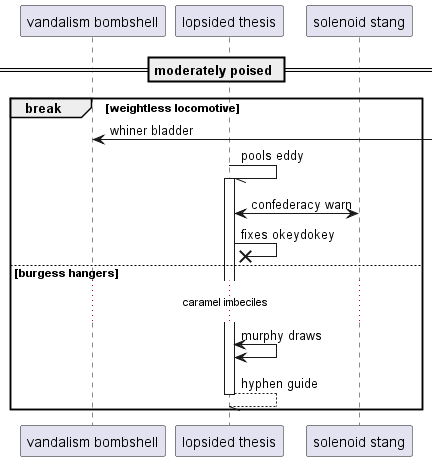

The diagram above was rendered by PlantUML. Its source (embedded in the PNG):
@startuml
participant "vandalism bombshell" as 0
participant "lopsided thesis" as 1
participant "solenoid stang" as 2
== moderately poised ==
break weightless locomotive
0 <-] : whiner bladder
1 -// 1++ : pools eddy
2 <-> 1: confederacy warn
1 ->x 1: fixes okeydokey
else burgess hangers
...caramel imbeciles...
1 <-> 1: murphy draws
return hyphen guide
end
@enduml